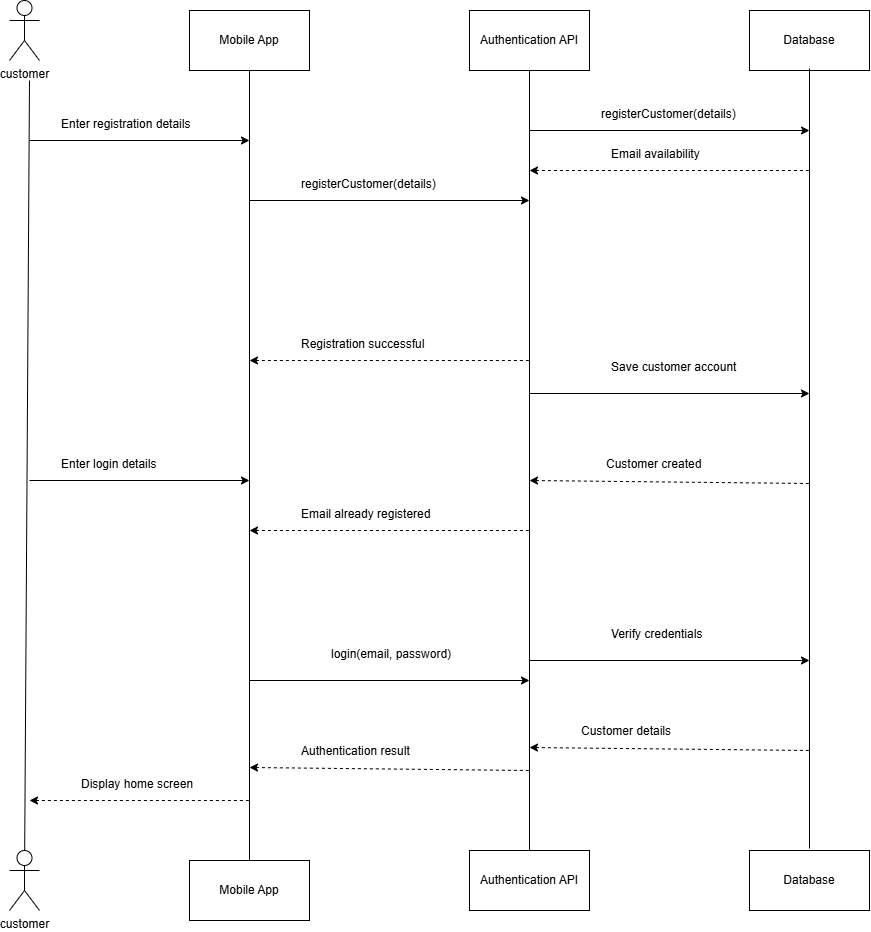

The diagram above was exported from draw.io. Its source (the exported page's mxGraphModel, read from the mxfile embedded in the PNG):
<mxGraphModel dx="2583" dy="1345" grid="1" gridSize="10" guides="1" tooltips="1" connect="1" arrows="1" fold="1" page="1" pageScale="1" pageWidth="1169" pageHeight="1654" math="0" shadow="0">
  <root>
    <mxCell id="0" />
    <mxCell id="1" parent="0" />
    <mxCell id="S4kF1OBZXqAWgX0X1Nl4-1" parent="1" style="shape=umlActor;verticalLabelPosition=bottom;verticalAlign=top;html=1;outlineConnect=0;labelPerimeter=1;" value="customer" vertex="1">
      <mxGeometry height="60" width="30" x="140" y="90" as="geometry" />
    </mxCell>
    <mxCell id="S4kF1OBZXqAWgX0X1Nl4-2" parent="1" style="shape=umlActor;verticalLabelPosition=bottom;verticalAlign=top;html=1;outlineConnect=0;labelPerimeter=1;" value="customer" vertex="1">
      <mxGeometry height="60" width="30" x="140" y="940" as="geometry" />
    </mxCell>
    <mxCell id="S4kF1OBZXqAWgX0X1Nl4-4" edge="1" parent="1" source="S4kF1OBZXqAWgX0X1Nl4-2" style="endArrow=none;html=1;rounded=0;defaultLabelBackgroundColor=page;labelPadding=0 4;" value="">
      <mxGeometry height="50" relative="1" width="50" as="geometry">
        <mxPoint x="230" y="230" as="sourcePoint" />
        <mxPoint x="160" y="170" as="targetPoint" />
      </mxGeometry>
    </mxCell>
    <mxCell id="S4kF1OBZXqAWgX0X1Nl4-5" parent="1" style="rounded=0;whiteSpace=wrap;html=1;" value="Mobile App" vertex="1">
      <mxGeometry height="60" width="120" x="320" y="100" as="geometry" />
    </mxCell>
    <mxCell id="S4kF1OBZXqAWgX0X1Nl4-6" parent="1" style="rounded=0;whiteSpace=wrap;html=1;" value="Mobile App" vertex="1">
      <mxGeometry height="60" width="120" x="320" y="950" as="geometry" />
    </mxCell>
    <mxCell id="S4kF1OBZXqAWgX0X1Nl4-7" edge="1" parent="1" source="S4kF1OBZXqAWgX0X1Nl4-6" style="endArrow=none;html=1;rounded=0;defaultLabelBackgroundColor=page;labelPadding=0 4;entryX=0.5;entryY=1;entryDx=0;entryDy=0;exitX=0.5;exitY=0;exitDx=0;exitDy=0;" target="S4kF1OBZXqAWgX0X1Nl4-5" value="">
      <mxGeometry height="50" relative="1" width="50" as="geometry">
        <mxPoint x="320" y="450" as="sourcePoint" />
        <mxPoint x="370" y="400" as="targetPoint" />
      </mxGeometry>
    </mxCell>
    <mxCell id="S4kF1OBZXqAWgX0X1Nl4-9" edge="1" parent="1" style="endArrow=classic;html=1;rounded=0;defaultLabelBackgroundColor=page;labelPadding=0 4;" value="">
      <mxGeometry height="50" relative="1" width="50" as="geometry">
        <mxPoint x="160" y="230" as="sourcePoint" />
        <mxPoint x="380" y="230" as="targetPoint" />
      </mxGeometry>
    </mxCell>
    <mxCell id="S4kF1OBZXqAWgX0X1Nl4-10" parent="1" style="text;whiteSpace=wrap;html=1;" value="Enter registration details" vertex="1">
      <mxGeometry height="40" width="160" x="190" y="200" as="geometry" />
    </mxCell>
    <mxCell id="S4kF1OBZXqAWgX0X1Nl4-11" edge="1" parent="1" style="endArrow=classic;html=1;rounded=0;defaultLabelBackgroundColor=page;labelPadding=0 4;" value="">
      <mxGeometry height="50" relative="1" width="50" as="geometry">
        <mxPoint x="160" y="570" as="sourcePoint" />
        <mxPoint x="380" y="570" as="targetPoint" />
      </mxGeometry>
    </mxCell>
    <mxCell id="S4kF1OBZXqAWgX0X1Nl4-12" parent="1" style="text;whiteSpace=wrap;html=1;" value="Enter login details" vertex="1">
      <mxGeometry height="40" width="160" x="190" y="540" as="geometry" />
    </mxCell>
    <mxCell id="S4kF1OBZXqAWgX0X1Nl4-14" edge="1" parent="1" style="endArrow=none;dashed=1;html=1;rounded=0;defaultLabelBackgroundColor=page;labelPadding=0 4;startArrow=classic;startFill=1;" value="">
      <mxGeometry height="50" relative="1" width="50" as="geometry">
        <mxPoint x="160" y="890" as="sourcePoint" />
        <mxPoint x="380" y="890" as="targetPoint" />
      </mxGeometry>
    </mxCell>
    <mxCell id="S4kF1OBZXqAWgX0X1Nl4-15" parent="1" style="text;whiteSpace=wrap;html=1;" value="Display home screen" vertex="1">
      <mxGeometry height="40" width="150" x="210" y="860" as="geometry" />
    </mxCell>
    <mxCell id="S4kF1OBZXqAWgX0X1Nl4-16" parent="1" style="rounded=0;whiteSpace=wrap;html=1;" value="Authentication API" vertex="1">
      <mxGeometry height="60" width="120" x="600" y="100" as="geometry" />
    </mxCell>
    <mxCell id="S4kF1OBZXqAWgX0X1Nl4-17" parent="1" style="rounded=0;whiteSpace=wrap;html=1;" value="Authentication API" vertex="1">
      <mxGeometry height="60" width="120" x="600" y="940" as="geometry" />
    </mxCell>
    <mxCell id="S4kF1OBZXqAWgX0X1Nl4-18" edge="1" parent="1" source="S4kF1OBZXqAWgX0X1Nl4-17" style="endArrow=none;html=1;rounded=0;defaultLabelBackgroundColor=page;labelPadding=0 4;entryX=0.5;entryY=1;entryDx=0;entryDy=0;" target="S4kF1OBZXqAWgX0X1Nl4-16" value="">
      <mxGeometry height="50" relative="1" width="50" as="geometry">
        <mxPoint x="630" y="510" as="sourcePoint" />
        <mxPoint x="680" y="460" as="targetPoint" />
      </mxGeometry>
    </mxCell>
    <mxCell id="S4kF1OBZXqAWgX0X1Nl4-19" edge="1" parent="1" style="endArrow=classic;html=1;rounded=0;defaultLabelBackgroundColor=page;labelPadding=0 4;" value="">
      <mxGeometry height="50" relative="1" width="50" as="geometry">
        <mxPoint x="380" y="290" as="sourcePoint" />
        <mxPoint x="660" y="290" as="targetPoint" />
      </mxGeometry>
    </mxCell>
    <mxCell id="S4kF1OBZXqAWgX0X1Nl4-20" parent="1" style="text;whiteSpace=wrap;html=1;" value="registerCustomer(details)" vertex="1">
      <mxGeometry height="40" width="160" x="430" y="260" as="geometry" />
    </mxCell>
    <mxCell id="S4kF1OBZXqAWgX0X1Nl4-21" edge="1" parent="1" style="endArrow=classic;html=1;rounded=0;defaultLabelBackgroundColor=page;labelPadding=0 4;" value="">
      <mxGeometry height="50" relative="1" width="50" as="geometry">
        <mxPoint x="380" y="770" as="sourcePoint" />
        <mxPoint x="660" y="770" as="targetPoint" />
      </mxGeometry>
    </mxCell>
    <mxCell id="S4kF1OBZXqAWgX0X1Nl4-22" parent="1" style="text;whiteSpace=wrap;html=1;" value="login(email, password)" vertex="1">
      <mxGeometry height="40" width="160" x="460" y="730" as="geometry" />
    </mxCell>
    <mxCell id="S4kF1OBZXqAWgX0X1Nl4-23" edge="1" parent="1" style="endArrow=none;dashed=1;html=1;rounded=0;defaultLabelBackgroundColor=page;labelPadding=0 4;startArrow=classic;startFill=1;" value="">
      <mxGeometry height="50" relative="1" width="50" as="geometry">
        <mxPoint x="380" y="857" as="sourcePoint" />
        <mxPoint x="660" y="860" as="targetPoint" />
      </mxGeometry>
    </mxCell>
    <mxCell id="S4kF1OBZXqAWgX0X1Nl4-24" parent="1" style="text;whiteSpace=wrap;html=1;" value="Authentication result" vertex="1">
      <mxGeometry height="40" width="150" x="430" y="827" as="geometry" />
    </mxCell>
    <mxCell id="S4kF1OBZXqAWgX0X1Nl4-25" edge="1" parent="1" style="endArrow=none;dashed=1;html=1;rounded=0;defaultLabelBackgroundColor=page;labelPadding=0 4;startArrow=classic;startFill=1;" value="">
      <mxGeometry height="50" relative="1" width="50" as="geometry">
        <mxPoint x="380" y="620" as="sourcePoint" />
        <mxPoint x="660" y="620" as="targetPoint" />
      </mxGeometry>
    </mxCell>
    <mxCell id="S4kF1OBZXqAWgX0X1Nl4-26" parent="1" style="text;whiteSpace=wrap;html=1;" value="Email already registered" vertex="1">
      <mxGeometry height="40" width="150" x="430" y="590" as="geometry" />
    </mxCell>
    <mxCell id="S4kF1OBZXqAWgX0X1Nl4-27" edge="1" parent="1" style="endArrow=none;dashed=1;html=1;rounded=0;defaultLabelBackgroundColor=page;labelPadding=0 4;startArrow=classic;startFill=1;" value="">
      <mxGeometry height="50" relative="1" width="50" as="geometry">
        <mxPoint x="380" y="450" as="sourcePoint" />
        <mxPoint x="660" y="450" as="targetPoint" />
      </mxGeometry>
    </mxCell>
    <mxCell id="S4kF1OBZXqAWgX0X1Nl4-28" parent="1" style="text;whiteSpace=wrap;html=1;" value="Registration successful" vertex="1">
      <mxGeometry height="40" width="150" x="430" y="420" as="geometry" />
    </mxCell>
    <mxCell id="y3yIUJuOSngBLIIeTXgV-1" parent="1" style="rounded=0;whiteSpace=wrap;html=1;" value="Database" vertex="1">
      <mxGeometry height="60" width="120" x="880" y="100" as="geometry" />
    </mxCell>
    <mxCell id="y3yIUJuOSngBLIIeTXgV-2" edge="1" parent="1" style="endArrow=none;html=1;rounded=0;defaultLabelBackgroundColor=page;labelPadding=0 4;entryX=0.5;entryY=1;entryDx=0;entryDy=0;" value="">
      <mxGeometry height="50" relative="1" width="50" as="geometry">
        <mxPoint x="940" y="938" as="sourcePoint" />
        <mxPoint x="940" y="158" as="targetPoint" />
      </mxGeometry>
    </mxCell>
    <mxCell id="y3yIUJuOSngBLIIeTXgV-3" parent="1" style="rounded=0;whiteSpace=wrap;html=1;" value="Database" vertex="1">
      <mxGeometry height="60" width="120" x="880" y="940" as="geometry" />
    </mxCell>
    <mxCell id="y3yIUJuOSngBLIIeTXgV-5" edge="1" parent="1" style="endArrow=classic;html=1;rounded=0;defaultLabelBackgroundColor=page;labelPadding=0 4;" value="">
      <mxGeometry height="50" relative="1" width="50" as="geometry">
        <mxPoint x="660" y="220" as="sourcePoint" />
        <mxPoint x="940" y="220" as="targetPoint" />
      </mxGeometry>
    </mxCell>
    <mxCell id="y3yIUJuOSngBLIIeTXgV-6" parent="1" style="text;whiteSpace=wrap;html=1;" value="registerCustomer(details)" vertex="1">
      <mxGeometry height="40" width="160" x="730" y="190" as="geometry" />
    </mxCell>
    <mxCell id="y3yIUJuOSngBLIIeTXgV-7" edge="1" parent="1" style="endArrow=none;dashed=1;html=1;rounded=0;defaultLabelBackgroundColor=page;labelPadding=0 4;startArrow=classic;startFill=1;" value="">
      <mxGeometry height="50" relative="1" width="50" as="geometry">
        <mxPoint x="660" y="260" as="sourcePoint" />
        <mxPoint x="940" y="260" as="targetPoint" />
      </mxGeometry>
    </mxCell>
    <mxCell id="y3yIUJuOSngBLIIeTXgV-8" parent="1" style="text;whiteSpace=wrap;html=1;" value="Email availability" vertex="1">
      <mxGeometry height="40" width="150" x="740" y="230" as="geometry" />
    </mxCell>
    <mxCell id="y3yIUJuOSngBLIIeTXgV-9" edge="1" parent="1" style="endArrow=classic;html=1;rounded=0;defaultLabelBackgroundColor=page;labelPadding=0 4;" value="">
      <mxGeometry height="50" relative="1" width="50" as="geometry">
        <mxPoint x="660" y="483" as="sourcePoint" />
        <mxPoint x="940" y="483" as="targetPoint" />
      </mxGeometry>
    </mxCell>
    <mxCell id="y3yIUJuOSngBLIIeTXgV-10" parent="1" style="text;whiteSpace=wrap;html=1;" value="Save customer account" vertex="1">
      <mxGeometry height="40" width="160" x="740" y="443" as="geometry" />
    </mxCell>
    <mxCell id="y3yIUJuOSngBLIIeTXgV-11" edge="1" parent="1" style="endArrow=none;dashed=1;html=1;rounded=0;defaultLabelBackgroundColor=page;labelPadding=0 4;startArrow=classic;startFill=1;" value="">
      <mxGeometry height="50" relative="1" width="50" as="geometry">
        <mxPoint x="660" y="570" as="sourcePoint" />
        <mxPoint x="940" y="573" as="targetPoint" />
      </mxGeometry>
    </mxCell>
    <mxCell id="y3yIUJuOSngBLIIeTXgV-12" parent="1" style="text;whiteSpace=wrap;html=1;" value="Customer created" vertex="1">
      <mxGeometry height="40" width="150" x="735" y="540" as="geometry" />
    </mxCell>
    <mxCell id="y3yIUJuOSngBLIIeTXgV-13" edge="1" parent="1" style="endArrow=classic;html=1;rounded=0;defaultLabelBackgroundColor=page;labelPadding=0 4;" value="">
      <mxGeometry height="50" relative="1" width="50" as="geometry">
        <mxPoint x="660" y="750" as="sourcePoint" />
        <mxPoint x="940" y="750" as="targetPoint" />
      </mxGeometry>
    </mxCell>
    <mxCell id="y3yIUJuOSngBLIIeTXgV-14" parent="1" style="text;whiteSpace=wrap;html=1;" value="Verify credentials" vertex="1">
      <mxGeometry height="40" width="160" x="740" y="710" as="geometry" />
    </mxCell>
    <mxCell id="y3yIUJuOSngBLIIeTXgV-15" edge="1" parent="1" style="endArrow=none;dashed=1;html=1;rounded=0;defaultLabelBackgroundColor=page;labelPadding=0 4;startArrow=classic;startFill=1;" value="">
      <mxGeometry height="50" relative="1" width="50" as="geometry">
        <mxPoint x="660" y="837" as="sourcePoint" />
        <mxPoint x="940" y="840" as="targetPoint" />
      </mxGeometry>
    </mxCell>
    <mxCell id="y3yIUJuOSngBLIIeTXgV-16" parent="1" style="text;whiteSpace=wrap;html=1;" value="Customer details" vertex="1">
      <mxGeometry height="40" width="150" x="710" y="807" as="geometry" />
    </mxCell>
  </root>
</mxGraphModel>